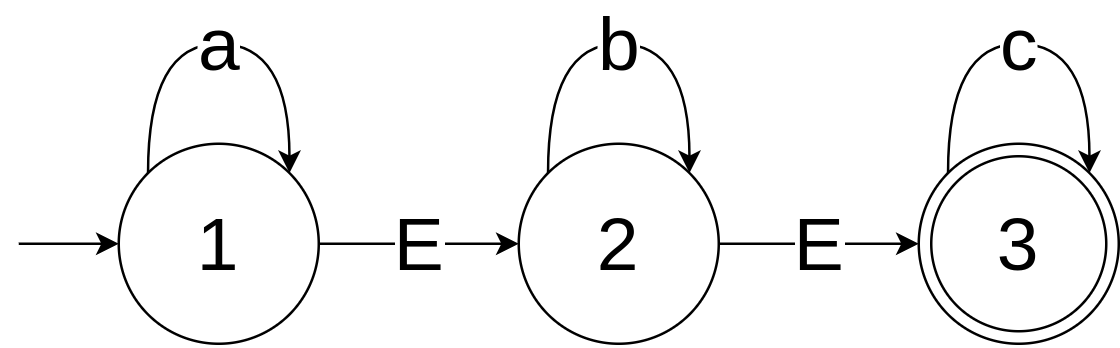

The diagram above was exported from draw.io. Its source (the exported page's mxGraphModel, read from the mxfile embedded in the PNG):
<mxGraphModel dx="1185" dy="667" grid="1" gridSize="10" guides="1" tooltips="1" connect="1" arrows="1" fold="1" page="1" pageScale="1" pageWidth="827" pageHeight="1169" math="0" shadow="0">
  <root>
    <mxCell id="0" />
    <mxCell id="1" parent="0" />
    <mxCell id="7IAX6WOgCqmi4k7I-58q-33" value="E" style="edgeStyle=orthogonalEdgeStyle;rounded=0;orthogonalLoop=1;jettySize=auto;html=1;fontSize=30;" edge="1" parent="1" source="7IAX6WOgCqmi4k7I-58q-21" target="7IAX6WOgCqmi4k7I-58q-29">
      <mxGeometry relative="1" as="geometry" />
    </mxCell>
    <mxCell id="7IAX6WOgCqmi4k7I-58q-21" value="1" style="ellipse;whiteSpace=wrap;html=1;aspect=fixed;fontSize=30;" vertex="1" parent="1">
      <mxGeometry x="240" y="400" width="80" height="80" as="geometry" />
    </mxCell>
    <mxCell id="7IAX6WOgCqmi4k7I-58q-25" value="" style="endArrow=classic;html=1;rounded=0;fontSize=30;edgeStyle=orthogonalEdgeStyle;" edge="1" parent="1" target="7IAX6WOgCqmi4k7I-58q-21">
      <mxGeometry width="50" height="50" relative="1" as="geometry">
        <mxPoint x="200" y="440" as="sourcePoint" />
        <mxPoint x="170" y="240" as="targetPoint" />
      </mxGeometry>
    </mxCell>
    <mxCell id="7IAX6WOgCqmi4k7I-58q-28" value="a" style="curved=1;endArrow=classic;html=1;rounded=0;fontSize=30;edgeStyle=orthogonalEdgeStyle;entryX=1;entryY=0;entryDx=0;entryDy=0;exitX=0;exitY=0;exitDx=0;exitDy=0;" edge="1" parent="1" source="7IAX6WOgCqmi4k7I-58q-21" target="7IAX6WOgCqmi4k7I-58q-21">
      <mxGeometry width="50" height="50" relative="1" as="geometry">
        <mxPoint x="260" y="300" as="sourcePoint" />
        <mxPoint x="310" y="250" as="targetPoint" />
        <Array as="points">
          <mxPoint x="252" y="360" />
          <mxPoint x="308" y="360" />
        </Array>
      </mxGeometry>
    </mxCell>
    <mxCell id="7IAX6WOgCqmi4k7I-58q-34" value="E" style="edgeStyle=orthogonalEdgeStyle;rounded=0;orthogonalLoop=1;jettySize=auto;html=1;fontSize=30;" edge="1" parent="1" source="7IAX6WOgCqmi4k7I-58q-29" target="7IAX6WOgCqmi4k7I-58q-31">
      <mxGeometry relative="1" as="geometry" />
    </mxCell>
    <mxCell id="7IAX6WOgCqmi4k7I-58q-29" value="2" style="ellipse;whiteSpace=wrap;html=1;aspect=fixed;fontSize=30;" vertex="1" parent="1">
      <mxGeometry x="400" y="400" width="80" height="80" as="geometry" />
    </mxCell>
    <mxCell id="7IAX6WOgCqmi4k7I-58q-30" value="b" style="curved=1;endArrow=classic;html=1;rounded=0;fontSize=30;edgeStyle=orthogonalEdgeStyle;entryX=1;entryY=0;entryDx=0;entryDy=0;exitX=0;exitY=0;exitDx=0;exitDy=0;" edge="1" parent="1" source="7IAX6WOgCqmi4k7I-58q-29" target="7IAX6WOgCqmi4k7I-58q-29">
      <mxGeometry width="50" height="50" relative="1" as="geometry">
        <mxPoint x="420" y="300" as="sourcePoint" />
        <mxPoint x="470" y="250" as="targetPoint" />
        <Array as="points">
          <mxPoint x="412" y="360" />
          <mxPoint x="468" y="360" />
        </Array>
      </mxGeometry>
    </mxCell>
    <mxCell id="7IAX6WOgCqmi4k7I-58q-31" value="3" style="ellipse;whiteSpace=wrap;html=1;aspect=fixed;fontSize=30;" vertex="1" parent="1">
      <mxGeometry x="560" y="400" width="80" height="80" as="geometry" />
    </mxCell>
    <mxCell id="7IAX6WOgCqmi4k7I-58q-32" value="c" style="curved=1;endArrow=classic;html=1;rounded=0;fontSize=30;edgeStyle=orthogonalEdgeStyle;entryX=1;entryY=0;entryDx=0;entryDy=0;exitX=0;exitY=0;exitDx=0;exitDy=0;" edge="1" parent="1" source="7IAX6WOgCqmi4k7I-58q-31" target="7IAX6WOgCqmi4k7I-58q-31">
      <mxGeometry width="50" height="50" relative="1" as="geometry">
        <mxPoint x="580" y="300" as="sourcePoint" />
        <mxPoint x="630" y="250" as="targetPoint" />
        <Array as="points">
          <mxPoint x="572" y="360" />
          <mxPoint x="628" y="360" />
        </Array>
      </mxGeometry>
    </mxCell>
    <mxCell id="7IAX6WOgCqmi4k7I-58q-35" value="3" style="ellipse;whiteSpace=wrap;html=1;aspect=fixed;fontSize=30;" vertex="1" parent="1">
      <mxGeometry x="565" y="405" width="70" height="70" as="geometry" />
    </mxCell>
  </root>
</mxGraphModel>